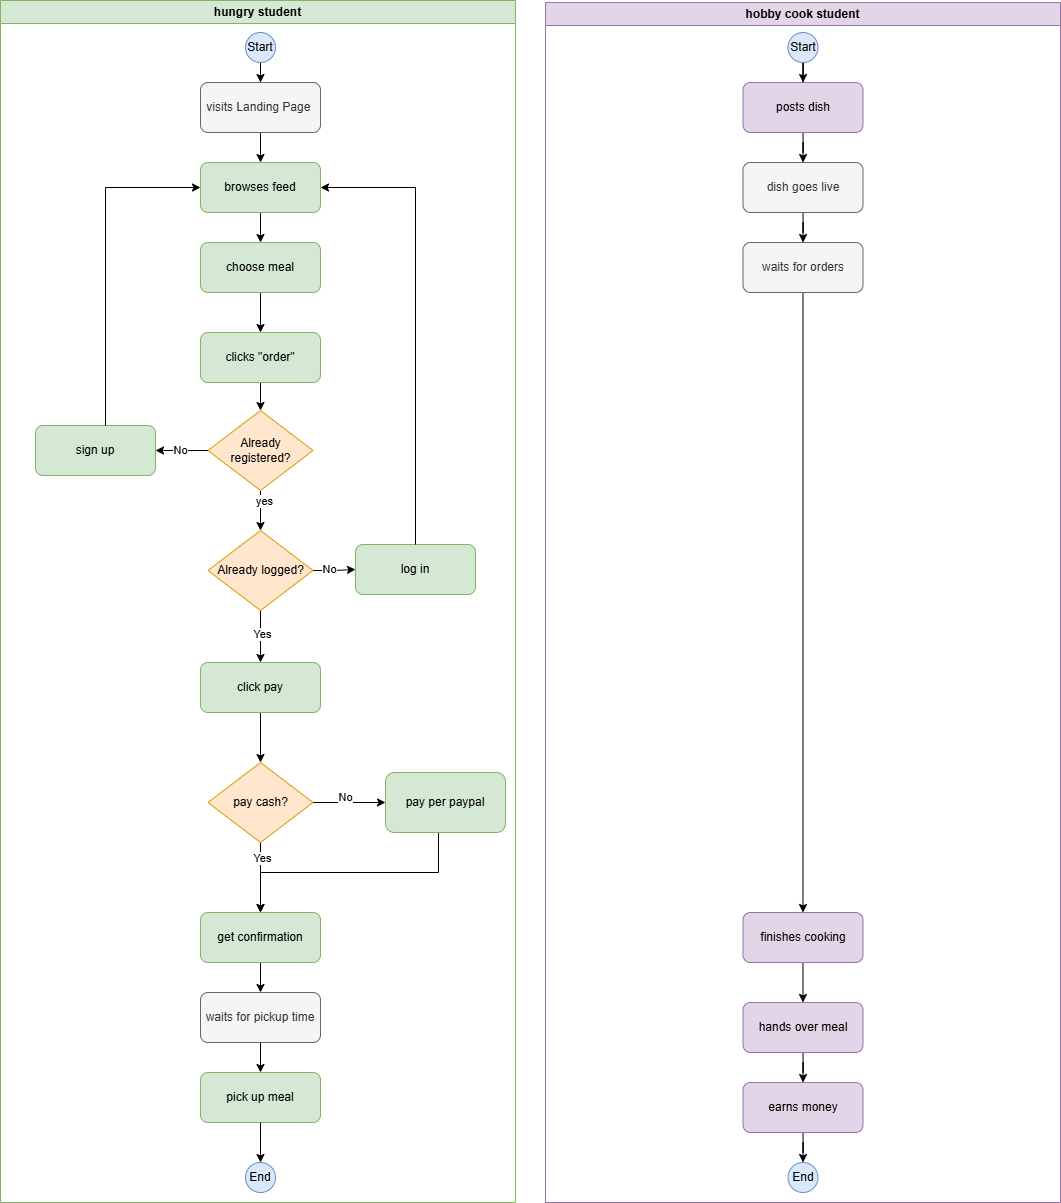

The diagram above was exported from draw.io. Its source (the exported page's mxGraphModel, read from the mxfile embedded in the PNG):
<mxGraphModel dx="2220" dy="2523" grid="1" gridSize="10" guides="1" tooltips="1" connect="1" arrows="1" fold="1" page="1" pageScale="1" pageWidth="827" pageHeight="1169" math="0" shadow="0">
  <root>
    <mxCell id="0" />
    <mxCell id="1" parent="0" />
    <mxCell id="WicdiAupbxgX1s26in1u-21" style="edgeStyle=orthogonalEdgeStyle;rounded=0;orthogonalLoop=1;jettySize=auto;html=1;" parent="1" source="WicdiAupbxgX1s26in1u-9" target="WicdiAupbxgX1s26in1u-10" edge="1">
      <mxGeometry relative="1" as="geometry" />
    </mxCell>
    <mxCell id="WicdiAupbxgX1s26in1u-9" value="Start" style="ellipse;whiteSpace=wrap;html=1;aspect=fixed;fillColor=#dae8fc;strokeColor=#6c8ebf;" parent="1" vertex="1">
      <mxGeometry x="280" y="30" width="30" height="30" as="geometry" />
    </mxCell>
    <mxCell id="WicdiAupbxgX1s26in1u-22" style="edgeStyle=orthogonalEdgeStyle;rounded=0;orthogonalLoop=1;jettySize=auto;html=1;" parent="1" source="WicdiAupbxgX1s26in1u-10" target="WicdiAupbxgX1s26in1u-11" edge="1">
      <mxGeometry relative="1" as="geometry" />
    </mxCell>
    <mxCell id="WicdiAupbxgX1s26in1u-10" value="visits Landing Page&amp;nbsp;" style="rounded=1;whiteSpace=wrap;html=1;fillColor=#f5f5f5;strokeColor=#666666;fontColor=#333333;" parent="1" vertex="1">
      <mxGeometry x="235" y="80" width="120" height="50" as="geometry" />
    </mxCell>
    <mxCell id="WicdiAupbxgX1s26in1u-23" style="edgeStyle=orthogonalEdgeStyle;rounded=0;orthogonalLoop=1;jettySize=auto;html=1;" parent="1" source="WicdiAupbxgX1s26in1u-11" target="WicdiAupbxgX1s26in1u-12" edge="1">
      <mxGeometry relative="1" as="geometry" />
    </mxCell>
    <mxCell id="WicdiAupbxgX1s26in1u-11" value="browses feed" style="rounded=1;whiteSpace=wrap;html=1;fillColor=#d5e8d4;strokeColor=#82b366;" parent="1" vertex="1">
      <mxGeometry x="235" y="160" width="120" height="50" as="geometry" />
    </mxCell>
    <mxCell id="WicdiAupbxgX1s26in1u-24" style="edgeStyle=orthogonalEdgeStyle;rounded=0;orthogonalLoop=1;jettySize=auto;html=1;" parent="1" source="WicdiAupbxgX1s26in1u-12" target="WicdiAupbxgX1s26in1u-13" edge="1">
      <mxGeometry relative="1" as="geometry" />
    </mxCell>
    <mxCell id="WicdiAupbxgX1s26in1u-12" value="choose meal" style="rounded=1;whiteSpace=wrap;html=1;fillColor=#d5e8d4;strokeColor=#82b366;" parent="1" vertex="1">
      <mxGeometry x="235" y="240" width="120" height="50" as="geometry" />
    </mxCell>
    <mxCell id="WicdiAupbxgX1s26in1u-25" style="edgeStyle=orthogonalEdgeStyle;rounded=0;orthogonalLoop=1;jettySize=auto;html=1;" parent="1" source="WicdiAupbxgX1s26in1u-13" target="WicdiAupbxgX1s26in1u-14" edge="1">
      <mxGeometry relative="1" as="geometry" />
    </mxCell>
    <mxCell id="WicdiAupbxgX1s26in1u-13" value="clicks &quot;order&quot;" style="rounded=1;whiteSpace=wrap;html=1;fillColor=#d5e8d4;strokeColor=#82b366;" parent="1" vertex="1">
      <mxGeometry x="235" y="330" width="120" height="50" as="geometry" />
    </mxCell>
    <mxCell id="WicdiAupbxgX1s26in1u-40" value="hungry student" style="swimlane;whiteSpace=wrap;html=1;fillColor=#d5e8d4;strokeColor=#82b366;" parent="1" vertex="1">
      <mxGeometry x="35" y="-2" width="515" height="1202" as="geometry" />
    </mxCell>
    <mxCell id="-deQ3XfbI86nVQPXi7Fz-3" style="edgeStyle=orthogonalEdgeStyle;rounded=0;orthogonalLoop=1;jettySize=auto;html=1;entryX=0.5;entryY=0;entryDx=0;entryDy=0;" edge="1" parent="WicdiAupbxgX1s26in1u-40" source="WicdiAupbxgX1s26in1u-14" target="-deQ3XfbI86nVQPXi7Fz-2">
      <mxGeometry relative="1" as="geometry" />
    </mxCell>
    <mxCell id="-deQ3XfbI86nVQPXi7Fz-8" value="yes" style="edgeLabel;html=1;align=center;verticalAlign=middle;resizable=0;points=[];" vertex="1" connectable="0" parent="-deQ3XfbI86nVQPXi7Fz-3">
      <mxGeometry x="-0.5071" y="3" relative="1" as="geometry">
        <mxPoint as="offset" />
      </mxGeometry>
    </mxCell>
    <mxCell id="WicdiAupbxgX1s26in1u-14" value="Already registered?" style="rhombus;whiteSpace=wrap;html=1;fillColor=#ffe6cc;strokeColor=#d79b00;" parent="WicdiAupbxgX1s26in1u-40" vertex="1">
      <mxGeometry x="207.5" y="410" width="105" height="80" as="geometry" />
    </mxCell>
    <mxCell id="WicdiAupbxgX1s26in1u-16" value="log in" style="rounded=1;whiteSpace=wrap;html=1;fillColor=#d5e8d4;strokeColor=#82b366;" parent="WicdiAupbxgX1s26in1u-40" vertex="1">
      <mxGeometry x="355" y="544" width="120" height="50" as="geometry" />
    </mxCell>
    <mxCell id="WicdiAupbxgX1s26in1u-18" style="edgeStyle=orthogonalEdgeStyle;rounded=0;orthogonalLoop=1;jettySize=auto;html=1;entryX=0;entryY=0.5;entryDx=0;entryDy=0;exitX=1;exitY=0.5;exitDx=0;exitDy=0;" parent="WicdiAupbxgX1s26in1u-40" source="-deQ3XfbI86nVQPXi7Fz-2" target="WicdiAupbxgX1s26in1u-16" edge="1">
      <mxGeometry relative="1" as="geometry" />
    </mxCell>
    <mxCell id="WicdiAupbxgX1s26in1u-19" value="No" style="edgeLabel;html=1;align=center;verticalAlign=middle;resizable=0;points=[];" parent="WicdiAupbxgX1s26in1u-18" vertex="1" connectable="0">
      <mxGeometry x="-0.2655" y="2" relative="1" as="geometry">
        <mxPoint as="offset" />
      </mxGeometry>
    </mxCell>
    <mxCell id="WicdiAupbxgX1s26in1u-15" value="sign up" style="rounded=1;whiteSpace=wrap;html=1;fillColor=#d5e8d4;strokeColor=#82b366;" parent="WicdiAupbxgX1s26in1u-40" vertex="1">
      <mxGeometry x="35" y="425" width="120" height="50" as="geometry" />
    </mxCell>
    <mxCell id="WicdiAupbxgX1s26in1u-17" style="edgeStyle=orthogonalEdgeStyle;rounded=0;orthogonalLoop=1;jettySize=auto;html=1;" parent="WicdiAupbxgX1s26in1u-40" source="WicdiAupbxgX1s26in1u-14" target="WicdiAupbxgX1s26in1u-15" edge="1">
      <mxGeometry relative="1" as="geometry" />
    </mxCell>
    <mxCell id="WicdiAupbxgX1s26in1u-20" value="No" style="edgeLabel;html=1;align=center;verticalAlign=middle;resizable=0;points=[];" parent="WicdiAupbxgX1s26in1u-17" vertex="1" connectable="0">
      <mxGeometry x="0.0708" y="-1" relative="1" as="geometry">
        <mxPoint as="offset" />
      </mxGeometry>
    </mxCell>
    <mxCell id="WicdiAupbxgX1s26in1u-37" style="edgeStyle=orthogonalEdgeStyle;rounded=0;orthogonalLoop=1;jettySize=auto;html=1;" parent="WicdiAupbxgX1s26in1u-40" source="WicdiAupbxgX1s26in1u-31" target="WicdiAupbxgX1s26in1u-32" edge="1">
      <mxGeometry relative="1" as="geometry" />
    </mxCell>
    <mxCell id="WicdiAupbxgX1s26in1u-31" value="waits for pickup time" style="rounded=1;whiteSpace=wrap;html=1;fillColor=#f5f5f5;strokeColor=#666666;fontColor=#333333;" parent="WicdiAupbxgX1s26in1u-40" vertex="1">
      <mxGeometry x="200" y="992" width="120" height="50" as="geometry" />
    </mxCell>
    <mxCell id="WicdiAupbxgX1s26in1u-32" value="pick up meal" style="rounded=1;whiteSpace=wrap;html=1;fillColor=#d5e8d4;strokeColor=#82b366;" parent="WicdiAupbxgX1s26in1u-40" vertex="1">
      <mxGeometry x="200" y="1072" width="120" height="50" as="geometry" />
    </mxCell>
    <mxCell id="-deQ3XfbI86nVQPXi7Fz-5" style="edgeStyle=orthogonalEdgeStyle;rounded=0;orthogonalLoop=1;jettySize=auto;html=1;" edge="1" parent="WicdiAupbxgX1s26in1u-40" source="-deQ3XfbI86nVQPXi7Fz-2">
      <mxGeometry relative="1" as="geometry">
        <mxPoint x="260" y="662" as="targetPoint" />
      </mxGeometry>
    </mxCell>
    <mxCell id="-deQ3XfbI86nVQPXi7Fz-6" value="Yes" style="edgeLabel;html=1;align=center;verticalAlign=middle;resizable=0;points=[];" vertex="1" connectable="0" parent="-deQ3XfbI86nVQPXi7Fz-5">
      <mxGeometry x="-0.1402" y="1" relative="1" as="geometry">
        <mxPoint as="offset" />
      </mxGeometry>
    </mxCell>
    <mxCell id="-deQ3XfbI86nVQPXi7Fz-2" value="Already logged?" style="rhombus;whiteSpace=wrap;html=1;fillColor=#ffe6cc;strokeColor=#d79b00;" vertex="1" parent="WicdiAupbxgX1s26in1u-40">
      <mxGeometry x="207.5" y="530" width="105" height="80" as="geometry" />
    </mxCell>
    <mxCell id="-deQ3XfbI86nVQPXi7Fz-23" style="edgeStyle=orthogonalEdgeStyle;rounded=0;orthogonalLoop=1;jettySize=auto;html=1;entryX=0.5;entryY=0;entryDx=0;entryDy=0;" edge="1" parent="WicdiAupbxgX1s26in1u-40" source="-deQ3XfbI86nVQPXi7Fz-11" target="WicdiAupbxgX1s26in1u-31">
      <mxGeometry relative="1" as="geometry" />
    </mxCell>
    <mxCell id="-deQ3XfbI86nVQPXi7Fz-11" value="get confirmation" style="rounded=1;whiteSpace=wrap;html=1;fillColor=#d5e8d4;strokeColor=#82b366;" vertex="1" parent="WicdiAupbxgX1s26in1u-40">
      <mxGeometry x="200" y="912" width="120" height="50" as="geometry" />
    </mxCell>
    <mxCell id="-deQ3XfbI86nVQPXi7Fz-15" value="" style="edgeStyle=orthogonalEdgeStyle;rounded=0;orthogonalLoop=1;jettySize=auto;html=1;" edge="1" parent="WicdiAupbxgX1s26in1u-40" source="-deQ3XfbI86nVQPXi7Fz-12" target="-deQ3XfbI86nVQPXi7Fz-14">
      <mxGeometry relative="1" as="geometry" />
    </mxCell>
    <mxCell id="-deQ3XfbI86nVQPXi7Fz-18" value="No" style="edgeLabel;html=1;align=center;verticalAlign=middle;resizable=0;points=[];" vertex="1" connectable="0" parent="-deQ3XfbI86nVQPXi7Fz-15">
      <mxGeometry x="-0.1255" y="6" relative="1" as="geometry">
        <mxPoint as="offset" />
      </mxGeometry>
    </mxCell>
    <mxCell id="-deQ3XfbI86nVQPXi7Fz-16" style="edgeStyle=orthogonalEdgeStyle;rounded=0;orthogonalLoop=1;jettySize=auto;html=1;entryX=0.5;entryY=0;entryDx=0;entryDy=0;" edge="1" parent="WicdiAupbxgX1s26in1u-40" source="-deQ3XfbI86nVQPXi7Fz-12" target="-deQ3XfbI86nVQPXi7Fz-11">
      <mxGeometry relative="1" as="geometry">
        <mxPoint x="252.5" y="962" as="targetPoint" />
      </mxGeometry>
    </mxCell>
    <mxCell id="-deQ3XfbI86nVQPXi7Fz-19" value="Yes" style="edgeLabel;html=1;align=center;verticalAlign=middle;resizable=0;points=[];" vertex="1" connectable="0" parent="-deQ3XfbI86nVQPXi7Fz-16">
      <mxGeometry x="-0.544" y="1" relative="1" as="geometry">
        <mxPoint as="offset" />
      </mxGeometry>
    </mxCell>
    <mxCell id="-deQ3XfbI86nVQPXi7Fz-12" value="pay cash?" style="rhombus;whiteSpace=wrap;html=1;fillColor=#ffe6cc;strokeColor=#d79b00;" vertex="1" parent="WicdiAupbxgX1s26in1u-40">
      <mxGeometry x="207.5" y="762" width="105" height="80" as="geometry" />
    </mxCell>
    <mxCell id="-deQ3XfbI86nVQPXi7Fz-17" style="edgeStyle=orthogonalEdgeStyle;rounded=0;orthogonalLoop=1;jettySize=auto;html=1;entryX=0.5;entryY=0;entryDx=0;entryDy=0;" edge="1" parent="WicdiAupbxgX1s26in1u-40" source="-deQ3XfbI86nVQPXi7Fz-14" target="-deQ3XfbI86nVQPXi7Fz-11">
      <mxGeometry relative="1" as="geometry">
        <mxPoint x="252.5" y="962" as="targetPoint" />
        <Array as="points">
          <mxPoint x="438" y="872" />
          <mxPoint x="260" y="872" />
        </Array>
      </mxGeometry>
    </mxCell>
    <mxCell id="-deQ3XfbI86nVQPXi7Fz-14" value="pay per paypal" style="rounded=1;whiteSpace=wrap;html=1;fillColor=#d5e8d4;strokeColor=#82b366;" vertex="1" parent="WicdiAupbxgX1s26in1u-40">
      <mxGeometry x="385" y="772" width="120" height="60" as="geometry" />
    </mxCell>
    <mxCell id="-deQ3XfbI86nVQPXi7Fz-21" style="edgeStyle=orthogonalEdgeStyle;rounded=0;orthogonalLoop=1;jettySize=auto;html=1;entryX=0.5;entryY=0;entryDx=0;entryDy=0;" edge="1" parent="WicdiAupbxgX1s26in1u-40" source="-deQ3XfbI86nVQPXi7Fz-20" target="-deQ3XfbI86nVQPXi7Fz-12">
      <mxGeometry relative="1" as="geometry" />
    </mxCell>
    <mxCell id="-deQ3XfbI86nVQPXi7Fz-20" value="click pay" style="rounded=1;whiteSpace=wrap;html=1;fillColor=#d5e8d4;strokeColor=#82b366;" vertex="1" parent="WicdiAupbxgX1s26in1u-40">
      <mxGeometry x="200" y="662" width="120" height="50" as="geometry" />
    </mxCell>
    <mxCell id="WicdiAupbxgX1s26in1u-41" value="hobby cook student" style="swimlane;whiteSpace=wrap;html=1;fillColor=#e1d5e7;strokeColor=#9673a6;startSize=23;" parent="1" vertex="1">
      <mxGeometry x="580" width="515" height="1200" as="geometry" />
    </mxCell>
    <mxCell id="WicdiAupbxgX1s26in1u-49" style="edgeStyle=orthogonalEdgeStyle;rounded=0;orthogonalLoop=1;jettySize=auto;html=1;" parent="WicdiAupbxgX1s26in1u-41" source="WicdiAupbxgX1s26in1u-50" target="WicdiAupbxgX1s26in1u-52" edge="1">
      <mxGeometry relative="1" as="geometry" />
    </mxCell>
    <mxCell id="WicdiAupbxgX1s26in1u-50" value="Start" style="ellipse;whiteSpace=wrap;html=1;aspect=fixed;fillColor=#dae8fc;strokeColor=#6c8ebf;" parent="WicdiAupbxgX1s26in1u-41" vertex="1">
      <mxGeometry x="242.5" y="30" width="30" height="30" as="geometry" />
    </mxCell>
    <mxCell id="WicdiAupbxgX1s26in1u-51" style="edgeStyle=orthogonalEdgeStyle;rounded=0;orthogonalLoop=1;jettySize=auto;html=1;" parent="WicdiAupbxgX1s26in1u-41" source="WicdiAupbxgX1s26in1u-52" target="WicdiAupbxgX1s26in1u-54" edge="1">
      <mxGeometry relative="1" as="geometry" />
    </mxCell>
    <mxCell id="WicdiAupbxgX1s26in1u-52" value="posts dish" style="rounded=1;whiteSpace=wrap;html=1;fillColor=#e1d5e7;strokeColor=#9673a6;" parent="WicdiAupbxgX1s26in1u-41" vertex="1">
      <mxGeometry x="197.5" y="80" width="120" height="50" as="geometry" />
    </mxCell>
    <mxCell id="WicdiAupbxgX1s26in1u-53" style="edgeStyle=orthogonalEdgeStyle;rounded=0;orthogonalLoop=1;jettySize=auto;html=1;" parent="WicdiAupbxgX1s26in1u-41" source="WicdiAupbxgX1s26in1u-54" target="WicdiAupbxgX1s26in1u-56" edge="1">
      <mxGeometry relative="1" as="geometry" />
    </mxCell>
    <mxCell id="WicdiAupbxgX1s26in1u-54" value="dish goes live" style="rounded=1;whiteSpace=wrap;html=1;fillColor=#f5f5f5;strokeColor=#666666;fontColor=#333333;" parent="WicdiAupbxgX1s26in1u-41" vertex="1">
      <mxGeometry x="197.5" y="160" width="120" height="50" as="geometry" />
    </mxCell>
    <mxCell id="-deQ3XfbI86nVQPXi7Fz-9" style="edgeStyle=orthogonalEdgeStyle;rounded=0;orthogonalLoop=1;jettySize=auto;html=1;entryX=0.5;entryY=0;entryDx=0;entryDy=0;" edge="1" parent="WicdiAupbxgX1s26in1u-41" source="WicdiAupbxgX1s26in1u-56" target="WicdiAupbxgX1s26in1u-60">
      <mxGeometry relative="1" as="geometry" />
    </mxCell>
    <mxCell id="WicdiAupbxgX1s26in1u-56" value="waits for orders" style="rounded=1;whiteSpace=wrap;html=1;fillColor=#f5f5f5;strokeColor=#666666;fontColor=#333333;" parent="WicdiAupbxgX1s26in1u-41" vertex="1">
      <mxGeometry x="197.5" y="240" width="120" height="50" as="geometry" />
    </mxCell>
    <mxCell id="WicdiAupbxgX1s26in1u-74" style="edgeStyle=orthogonalEdgeStyle;rounded=0;orthogonalLoop=1;jettySize=auto;html=1;entryX=0.5;entryY=0;entryDx=0;entryDy=0;" parent="WicdiAupbxgX1s26in1u-41" source="WicdiAupbxgX1s26in1u-60" target="WicdiAupbxgX1s26in1u-64" edge="1">
      <mxGeometry relative="1" as="geometry" />
    </mxCell>
    <mxCell id="WicdiAupbxgX1s26in1u-60" value="finishes cooking" style="rounded=1;whiteSpace=wrap;html=1;fillColor=#e1d5e7;strokeColor=#9673a6;" parent="WicdiAupbxgX1s26in1u-41" vertex="1">
      <mxGeometry x="197.5" y="910" width="120" height="50" as="geometry" />
    </mxCell>
    <mxCell id="WicdiAupbxgX1s26in1u-63" style="edgeStyle=orthogonalEdgeStyle;rounded=0;orthogonalLoop=1;jettySize=auto;html=1;" parent="WicdiAupbxgX1s26in1u-41" source="WicdiAupbxgX1s26in1u-64" target="WicdiAupbxgX1s26in1u-66" edge="1">
      <mxGeometry relative="1" as="geometry" />
    </mxCell>
    <mxCell id="WicdiAupbxgX1s26in1u-64" value="hands over meal" style="rounded=1;whiteSpace=wrap;html=1;fillColor=#e1d5e7;strokeColor=#9673a6;" parent="WicdiAupbxgX1s26in1u-41" vertex="1">
      <mxGeometry x="197.5" y="1000" width="120" height="50" as="geometry" />
    </mxCell>
    <mxCell id="WicdiAupbxgX1s26in1u-65" style="edgeStyle=orthogonalEdgeStyle;rounded=0;orthogonalLoop=1;jettySize=auto;html=1;" parent="WicdiAupbxgX1s26in1u-41" source="WicdiAupbxgX1s26in1u-66" target="WicdiAupbxgX1s26in1u-67" edge="1">
      <mxGeometry relative="1" as="geometry" />
    </mxCell>
    <mxCell id="WicdiAupbxgX1s26in1u-66" value="earns money" style="rounded=1;whiteSpace=wrap;html=1;fillColor=#e1d5e7;strokeColor=#9673a6;" parent="WicdiAupbxgX1s26in1u-41" vertex="1">
      <mxGeometry x="197.5" y="1080" width="120" height="50" as="geometry" />
    </mxCell>
    <mxCell id="WicdiAupbxgX1s26in1u-67" value="End" style="ellipse;whiteSpace=wrap;html=1;aspect=fixed;fillColor=#dae8fc;strokeColor=#6c8ebf;" parent="WicdiAupbxgX1s26in1u-41" vertex="1">
      <mxGeometry x="242.5" y="1160" width="30" height="30" as="geometry" />
    </mxCell>
    <mxCell id="-deQ3XfbI86nVQPXi7Fz-1" style="edgeStyle=orthogonalEdgeStyle;rounded=0;orthogonalLoop=1;jettySize=auto;html=1;entryX=0;entryY=0.5;entryDx=0;entryDy=0;" edge="1" parent="1" source="WicdiAupbxgX1s26in1u-15" target="WicdiAupbxgX1s26in1u-11">
      <mxGeometry relative="1" as="geometry">
        <Array as="points">
          <mxPoint x="140" y="185" />
        </Array>
      </mxGeometry>
    </mxCell>
    <mxCell id="-deQ3XfbI86nVQPXi7Fz-7" style="edgeStyle=orthogonalEdgeStyle;rounded=0;orthogonalLoop=1;jettySize=auto;html=1;entryX=1;entryY=0.5;entryDx=0;entryDy=0;" edge="1" parent="1" source="WicdiAupbxgX1s26in1u-16" target="WicdiAupbxgX1s26in1u-11">
      <mxGeometry relative="1" as="geometry">
        <Array as="points">
          <mxPoint x="450" y="185" />
        </Array>
      </mxGeometry>
    </mxCell>
    <mxCell id="WicdiAupbxgX1s26in1u-35" value="End" style="ellipse;whiteSpace=wrap;html=1;aspect=fixed;fillColor=#dae8fc;strokeColor=#6c8ebf;" parent="1" vertex="1">
      <mxGeometry x="280" y="1160" width="30" height="30" as="geometry" />
    </mxCell>
    <mxCell id="WicdiAupbxgX1s26in1u-38" style="edgeStyle=orthogonalEdgeStyle;rounded=0;orthogonalLoop=1;jettySize=auto;html=1;entryX=0.5;entryY=0;entryDx=0;entryDy=0;" parent="1" source="WicdiAupbxgX1s26in1u-32" target="WicdiAupbxgX1s26in1u-35" edge="1">
      <mxGeometry relative="1" as="geometry">
        <mxPoint x="295.07142857142844" y="1150" as="targetPoint" />
      </mxGeometry>
    </mxCell>
  </root>
</mxGraphModel>